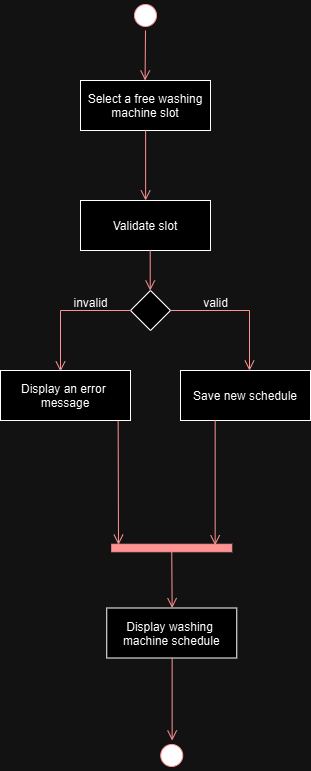

The diagram above was exported from draw.io. Its source (the exported page's mxGraphModel, read from the mxfile embedded in the PNG):
<mxGraphModel dx="1216" dy="534" grid="1" gridSize="10" guides="1" tooltips="1" connect="1" arrows="1" fold="1" page="1" pageScale="1" pageWidth="1169" pageHeight="826" background="none" math="0" shadow="0">
  <root>
    <mxCell id="0" />
    <mxCell id="1" parent="0" />
    <mxCell id="lr7x4DGWLo-P_RPcCpUH-41" value="Select a free washing&#10;machine slot" style="" parent="1" vertex="1">
      <mxGeometry x="370" y="150" width="130" height="50" as="geometry" />
    </mxCell>
    <mxCell id="lr7x4DGWLo-P_RPcCpUH-43" value="" style="ellipse;shape=startState;fillColor=#000000;strokeColor=#ff0000;" parent="1" vertex="1">
      <mxGeometry x="420" y="70" width="30" height="30" as="geometry" />
    </mxCell>
    <mxCell id="lr7x4DGWLo-P_RPcCpUH-47" value="" style="edgeStyle=elbowEdgeStyle;elbow=horizontal;verticalAlign=bottom;endArrow=open;endSize=8;strokeColor=#FF0000;endFill=1;rounded=0;exitX=0.5;exitY=1;exitDx=0;exitDy=0;entryX=0.5;entryY=0;entryDx=0;entryDy=0;" parent="1" source="lr7x4DGWLo-P_RPcCpUH-43" target="lr7x4DGWLo-P_RPcCpUH-41" edge="1">
      <mxGeometry x="100" y="40" as="geometry">
        <mxPoint x="434.47" y="140" as="targetPoint" />
        <mxPoint x="434.47" y="100" as="sourcePoint" />
      </mxGeometry>
    </mxCell>
    <mxCell id="5UPrhu1_acth-uXCBatg-3" value="" style="edgeStyle=elbowEdgeStyle;elbow=horizontal;verticalAlign=bottom;endArrow=open;endSize=8;strokeColor=#FF0000;endFill=1;rounded=0;exitX=0.5;exitY=1;exitDx=0;exitDy=0;entryX=0.5;entryY=0;entryDx=0;entryDy=0;" edge="1" parent="1" target="5UPrhu1_acth-uXCBatg-6">
      <mxGeometry x="100" y="40" as="geometry">
        <mxPoint x="434.80000000000007" y="264.04999999999995" as="targetPoint" />
        <mxPoint x="435.11" y="200" as="sourcePoint" />
        <Array as="points">
          <mxPoint x="435.11" y="230" />
        </Array>
      </mxGeometry>
    </mxCell>
    <mxCell id="5UPrhu1_acth-uXCBatg-6" value="Validate slot" style="" vertex="1" parent="1">
      <mxGeometry x="370" y="270" width="130" height="50" as="geometry" />
    </mxCell>
    <mxCell id="5UPrhu1_acth-uXCBatg-7" value="" style="rhombus;whiteSpace=wrap;html=1;" vertex="1" parent="1">
      <mxGeometry x="420" y="360" width="40" height="40" as="geometry" />
    </mxCell>
    <mxCell id="5UPrhu1_acth-uXCBatg-8" value="" style="edgeStyle=elbowEdgeStyle;elbow=horizontal;verticalAlign=bottom;endArrow=open;endSize=8;strokeColor=#FF0000;endFill=1;rounded=0;exitX=0.5;exitY=1;exitDx=0;exitDy=0;entryX=0.5;entryY=0;entryDx=0;entryDy=0;" edge="1" parent="1" target="5UPrhu1_acth-uXCBatg-7">
      <mxGeometry x="100" y="40" as="geometry">
        <mxPoint x="440" y="380" as="targetPoint" />
        <mxPoint x="439.71000000000004" y="320" as="sourcePoint" />
        <Array as="points">
          <mxPoint x="439.71000000000004" y="350" />
        </Array>
      </mxGeometry>
    </mxCell>
    <mxCell id="5UPrhu1_acth-uXCBatg-9" value="" style="edgeStyle=elbowEdgeStyle;elbow=horizontal;verticalAlign=bottom;endArrow=open;endSize=8;strokeColor=#FF0000;endFill=1;rounded=0;exitX=1;exitY=0.5;exitDx=0;exitDy=0;entryX=0.532;entryY=0.002;entryDx=0;entryDy=0;entryPerimeter=0;" edge="1" parent="1" source="5UPrhu1_acth-uXCBatg-7" target="5UPrhu1_acth-uXCBatg-14">
      <mxGeometry x="100" y="40" as="geometry">
        <mxPoint x="499.49" y="433" as="targetPoint" />
        <mxPoint x="499.20000000000005" y="393" as="sourcePoint" />
        <Array as="points">
          <mxPoint x="539" y="410" />
        </Array>
      </mxGeometry>
    </mxCell>
    <mxCell id="5UPrhu1_acth-uXCBatg-10" value="valid" style="text;html=1;align=center;verticalAlign=middle;resizable=0;points=[];autosize=1;strokeColor=none;fillColor=none;" vertex="1" parent="1">
      <mxGeometry x="480" y="358" width="50" height="30" as="geometry" />
    </mxCell>
    <mxCell id="5UPrhu1_acth-uXCBatg-11" value="" style="edgeStyle=elbowEdgeStyle;elbow=horizontal;verticalAlign=bottom;endArrow=open;endSize=8;strokeColor=#FF0000;endFill=1;rounded=0;exitX=0;exitY=0.5;exitDx=0;exitDy=0;entryX=0.458;entryY=0.02;entryDx=0;entryDy=0;entryPerimeter=0;" edge="1" parent="1" source="5UPrhu1_acth-uXCBatg-7" target="5UPrhu1_acth-uXCBatg-15">
      <mxGeometry x="100" y="40" as="geometry">
        <mxPoint x="350" y="430" as="targetPoint" />
        <mxPoint x="470" y="390" as="sourcePoint" />
        <Array as="points">
          <mxPoint x="350" y="380" />
        </Array>
      </mxGeometry>
    </mxCell>
    <mxCell id="5UPrhu1_acth-uXCBatg-13" value="invalid" style="text;html=1;align=center;verticalAlign=middle;resizable=0;points=[];autosize=1;strokeColor=none;fillColor=none;" vertex="1" parent="1">
      <mxGeometry x="350" y="358" width="60" height="30" as="geometry" />
    </mxCell>
    <mxCell id="5UPrhu1_acth-uXCBatg-14" value="Save new schedule" style="" vertex="1" parent="1">
      <mxGeometry x="470" y="440" width="130" height="50" as="geometry" />
    </mxCell>
    <mxCell id="5UPrhu1_acth-uXCBatg-15" value="Display an error &#10;message" style="" vertex="1" parent="1">
      <mxGeometry x="290" y="440" width="130" height="50" as="geometry" />
    </mxCell>
    <mxCell id="5UPrhu1_acth-uXCBatg-16" value="" style="whiteSpace=wrap;strokeColor=#FF0000;fillColor=#FF0000;rotation=90;" vertex="1" parent="1">
      <mxGeometry x="457.5" y="557.5" width="7.5" height="120" as="geometry" />
    </mxCell>
    <mxCell id="5UPrhu1_acth-uXCBatg-20" value="" style="edgeStyle=elbowEdgeStyle;elbow=horizontal;verticalAlign=bottom;endArrow=open;endSize=8;strokeColor=#FF0000;endFill=1;rounded=0;exitX=0.5;exitY=1;exitDx=0;exitDy=0;entryX=0.126;entryY=0.142;entryDx=0;entryDy=0;entryPerimeter=0;" edge="1" parent="1" target="5UPrhu1_acth-uXCBatg-16">
      <mxGeometry x="100" y="40" as="geometry">
        <mxPoint x="500" y="610" as="targetPoint" />
        <mxPoint x="504.66" y="490" as="sourcePoint" />
        <Array as="points">
          <mxPoint x="504.66" y="520" />
        </Array>
      </mxGeometry>
    </mxCell>
    <mxCell id="5UPrhu1_acth-uXCBatg-22" value="" style="edgeStyle=elbowEdgeStyle;elbow=horizontal;verticalAlign=bottom;endArrow=open;endSize=8;strokeColor=#FF0000;endFill=1;rounded=0;exitX=0.905;exitY=1.019;exitDx=0;exitDy=0;entryX=0.057;entryY=0.937;entryDx=0;entryDy=0;entryPerimeter=0;exitPerimeter=0;" edge="1" parent="1" source="5UPrhu1_acth-uXCBatg-15" target="5UPrhu1_acth-uXCBatg-16">
      <mxGeometry x="100" y="40" as="geometry">
        <mxPoint x="390.34000000000003" y="625" as="targetPoint" />
        <mxPoint x="390.0000000000001" y="500" as="sourcePoint" />
        <Array as="points">
          <mxPoint x="408" y="550" />
        </Array>
      </mxGeometry>
    </mxCell>
    <mxCell id="5UPrhu1_acth-uXCBatg-23" value="Display washing &#10;machine schedule" style="" vertex="1" parent="1">
      <mxGeometry x="396.25" y="677.5" width="130" height="50" as="geometry" />
    </mxCell>
    <mxCell id="5UPrhu1_acth-uXCBatg-24" value="" style="edgeStyle=elbowEdgeStyle;elbow=horizontal;verticalAlign=bottom;endArrow=open;endSize=8;strokeColor=#FF0000;endFill=1;rounded=0;exitX=1;exitY=0.5;exitDx=0;exitDy=0;entryX=0.5;entryY=0;entryDx=0;entryDy=0;" edge="1" parent="1" source="5UPrhu1_acth-uXCBatg-16" target="5UPrhu1_acth-uXCBatg-23">
      <mxGeometry x="100" y="40" as="geometry">
        <mxPoint x="514" y="625" as="targetPoint" />
        <mxPoint x="514.6600000000001" y="500" as="sourcePoint" />
        <Array as="points" />
      </mxGeometry>
    </mxCell>
    <mxCell id="5UPrhu1_acth-uXCBatg-25" value="" style="ellipse;shape=startState;fillColor=#000000;strokeColor=#ff0000;" vertex="1" parent="1">
      <mxGeometry x="446.25" y="810" width="30" height="30" as="geometry" />
    </mxCell>
    <mxCell id="5UPrhu1_acth-uXCBatg-26" value="" style="edgeStyle=elbowEdgeStyle;elbow=horizontal;verticalAlign=bottom;endArrow=open;endSize=8;strokeColor=#FF0000;endFill=1;rounded=0;entryX=0.5;entryY=0;entryDx=0;entryDy=0;" edge="1" parent="1" source="5UPrhu1_acth-uXCBatg-23" target="5UPrhu1_acth-uXCBatg-25">
      <mxGeometry x="100" y="40" as="geometry">
        <mxPoint x="460.66" y="783.5" as="targetPoint" />
        <mxPoint x="460.66" y="727.5" as="sourcePoint" />
        <Array as="points" />
      </mxGeometry>
    </mxCell>
  </root>
</mxGraphModel>